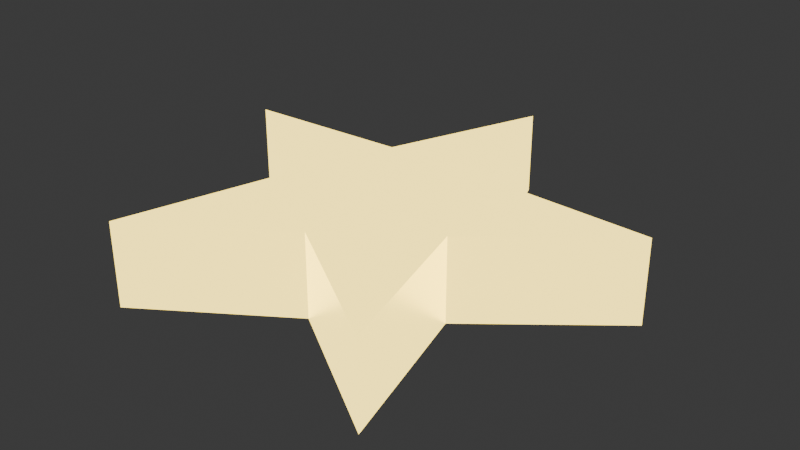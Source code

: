 # Source: star.blend  (saved by Blender 5.2.45; exported with 4.5.12 LTS)
import bpy
from mathutils import Matrix  # noqa: F401  (used for matrix-valued properties, if any)

bpy.ops.wm.read_factory_settings(use_empty=True)
scene = bpy.context.scene
scene.name = 'Scene'

# ---- collections
col_collection = bpy.data.collections.new('Collection'); scene.collection.children.link(col_collection)

# ---- materials (node trees are filled in below, after node groups)
mat_stargold_001 = bpy.data.materials.new('StarGold.001')

# ---- material node trees
mat_stargold_001.use_nodes = True; mat_stargold_001.node_tree.nodes.clear()
_N = mat_stargold_001.node_tree.nodes; _L = mat_stargold_001.node_tree.links
n0 = _N.new('ShaderNodeBsdfPrincipled'); n0.name = 'Principled BSDF'; n0.location = (-200, 100)
n0.inputs[0].default_value = (1.0, 0.83, 0.2, 1.0)
n0.inputs[1].default_value = 0.9
n0.inputs[2].default_value = 0.3
n0.inputs[10].default_value = 0.005
n0.inputs[27].default_value = (1.0, 0.75, 0.15, 1.0)
n0.inputs[28].default_value = 3.0
n1 = _N.new('ShaderNodeOutputMaterial'); n1.name = 'Material Output'; n1.location = (200, 100)
_L.new(n0.outputs[0], n1.inputs[0])
n1.is_active_output = True

# ---- world
world_world = bpy.data.worlds.new('World'); scene.world = world_world
world_world.use_nodes = True; world_world.node_tree.nodes.clear()
_N = world_world.node_tree.nodes; _L = world_world.node_tree.links
n0 = _N.new('ShaderNodeOutputWorld'); n0.name = 'World Output'; n0.location = (200, 100)
n1 = _N.new('ShaderNodeBackground'); n1.name = 'Background'; n1.location = (-200, 100)
n1.inputs[0].default_value = (0.05088, 0.05088, 0.05088, 1.0)
_L.new(n1.outputs[0], n0.inputs[0])
n0.is_active_output = True
world_world.color = (0.05088, 0.05088, 0.05088)
world_world.sun_shadow_jitter_overblur = 0.0

# ---- meshes
me_starmesh_001 = bpy.data.meshes.new('StarMesh.001')
me_starmesh_001.from_pydata([(2.755e-17, 0.45, 0.08), (-0.1117, 0.1537, 0.08), (-0.428, 0.1391, 0.08), (-0.1807, -0.05871, 0.08), (-0.2645, -0.3641, 0.08), (-3.49e-17, -0.19, 0.08), (0.2645, -0.3641, 0.08), (0.1807, -0.05871, 0.08), (0.428, 0.1391, 0.08), (0.1117, 0.1537, 0.08), (2.755e-17, 0.45, -0.08), (-0.1117, 0.1537, -0.08), (-0.428, 0.1391, -0.08), (-0.1807, -0.05871, -0.08), (-0.2645, -0.3641, -0.08), (-3.49e-17, -0.19, -0.08), (0.2645, -0.3641, -0.08), (0.1807, -0.05871, -0.08), (0.428, 0.1391, -0.08), (0.1117, 0.1537, -0.08)], [], [(0, 1, 2, 3, 4, 5, 6, 7, 8, 9), (19, 18, 17, 16, 15, 14, 13, 12, 11, 10), (0, 1, 11, 10), (1, 2, 12, 11), (2, 3, 13, 12), (3, 4, 14, 13), (4, 5, 15, 14), (5, 6, 16, 15), (6, 7, 17, 16), (7, 8, 18, 17), (8, 9, 19, 18), (9, 0, 10, 19)])
me_starmesh_001.materials.append(mat_stargold_001)
me_starmesh_001.update()

# ---- objects
ob_star = bpy.data.objects.new('Star', me_starmesh_001)

# ---- transforms, parenting, visibility, modifiers, constraints
ob_star.location = (0.0, 0.0, 0.0)

# ---- collection membership
col_collection.objects.link(ob_star)

# ---- scene / render settings (as saved in the file)
scene.frame_start = 1; scene.frame_end = 250; scene.frame_set(1)
scene.render.engine = 'BLENDER_EEVEE_NEXT'
scene.render.bake_bias = 0.0
scene.render.bake_samples = 0
scene.render.compositor_device = 'GPU'
scene.eevee.use_volume_custom_range = False
scene.eevee.fast_gi_thickness_near = 0.1
scene.eevee.fast_gi_thickness_far = 0.0
scene.eevee.ray_tracing_options.screen_trace_thickness = 0.1
bpy.context.view_layer.update()

# ---- added for rendering (the .blend has no active camera): camera
cam_auto = bpy.data.cameras.new('AutoCamera')
cam_auto.lens = 50.0
cam_auto.sensor_width = 36.0
cam_auto.clip_end = 1000.0
ob_auto_camera = bpy.data.objects.new('AutoCamera', cam_auto)
scene.collection.objects.link(ob_auto_camera)
ob_auto_camera.location = (1.1029, -1.28051, 0.882318)
ob_auto_camera.rotation_euler = (1.09748, -7.21219e-08, 0.694738)
scene.camera = ob_auto_camera
bpy.context.view_layer.update()
